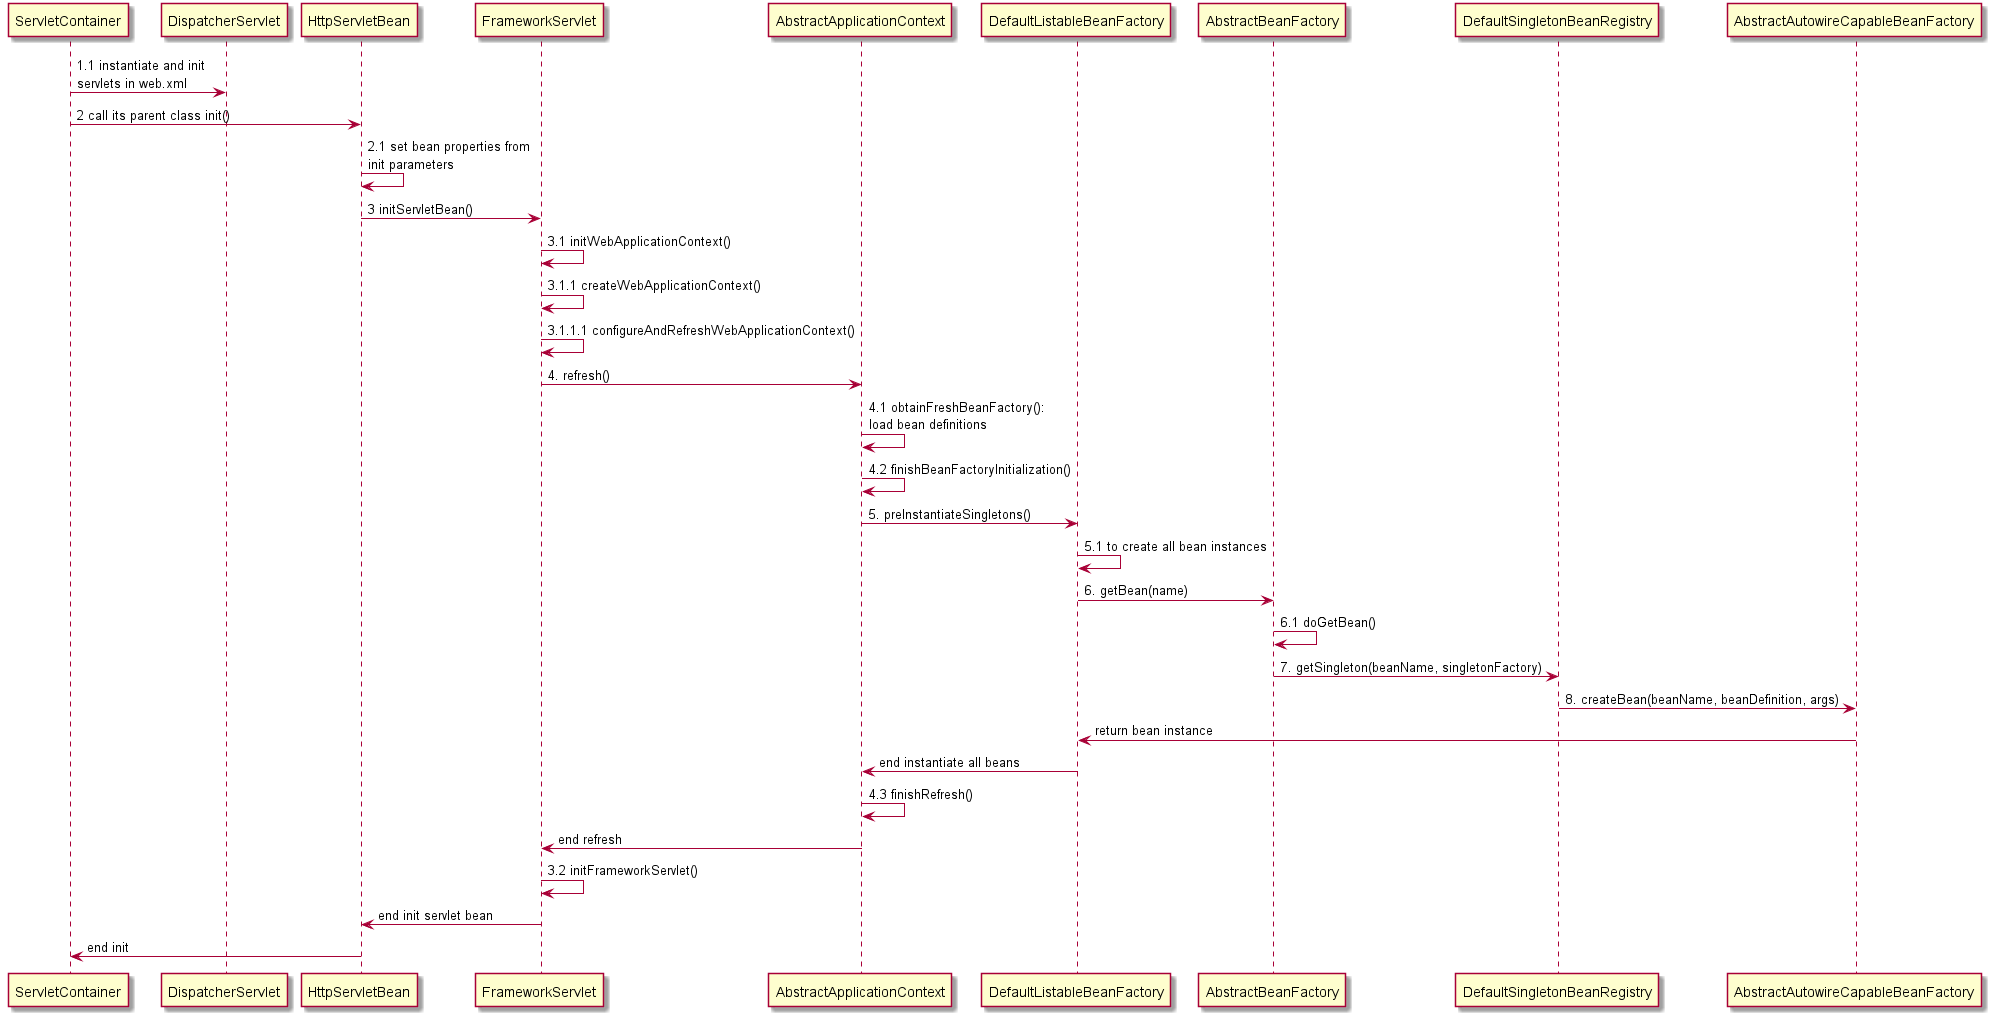

The diagram above was rendered by PlantUML. Its source (embedded in the PNG):
@startuml

ServletContainer -> DispatcherServlet: 1.1 instantiate and init \nservlets in web.xml
ServletContainer -> HttpServletBean: 2 call its parent class init()
HttpServletBean -> HttpServletBean: 2.1 set bean properties from \ninit parameters
HttpServletBean -> FrameworkServlet: 3 initServletBean()
FrameworkServlet -> FrameworkServlet: 3.1 initWebApplicationContext()
FrameworkServlet -> FrameworkServlet: 3.1.1 createWebApplicationContext()
FrameworkServlet -> FrameworkServlet: 3.1.1.1 configureAndRefreshWebApplicationContext()
FrameworkServlet -> AbstractApplicationContext: 4. refresh()
AbstractApplicationContext -> AbstractApplicationContext: 4.1 obtainFreshBeanFactory(): \nload bean definitions
AbstractApplicationContext -> AbstractApplicationContext: 4.2 finishBeanFactoryInitialization()
AbstractApplicationContext -> DefaultListableBeanFactory: 5. preInstantiateSingletons()
DefaultListableBeanFactory -> DefaultListableBeanFactory: 5.1 to create all bean instances
DefaultListableBeanFactory -> AbstractBeanFactory: 6. getBean(name)
AbstractBeanFactory -> AbstractBeanFactory: 6.1 doGetBean()
AbstractBeanFactory -> DefaultSingletonBeanRegistry: 7. getSingleton(beanName, singletonFactory)
DefaultSingletonBeanRegistry -> AbstractAutowireCapableBeanFactory: 8. createBean(beanName, beanDefinition, args)
AbstractAutowireCapableBeanFactory -> DefaultListableBeanFactory: return bean instance
DefaultListableBeanFactory -> AbstractApplicationContext: end instantiate all beans
AbstractApplicationContext -> AbstractApplicationContext: 4.3 finishRefresh()
AbstractApplicationContext -> FrameworkServlet: end refresh
FrameworkServlet -> FrameworkServlet: 3.2 initFrameworkServlet()
FrameworkServlet -> HttpServletBean: end init servlet bean
HttpServletBean -> ServletContainer: end init
@enduml